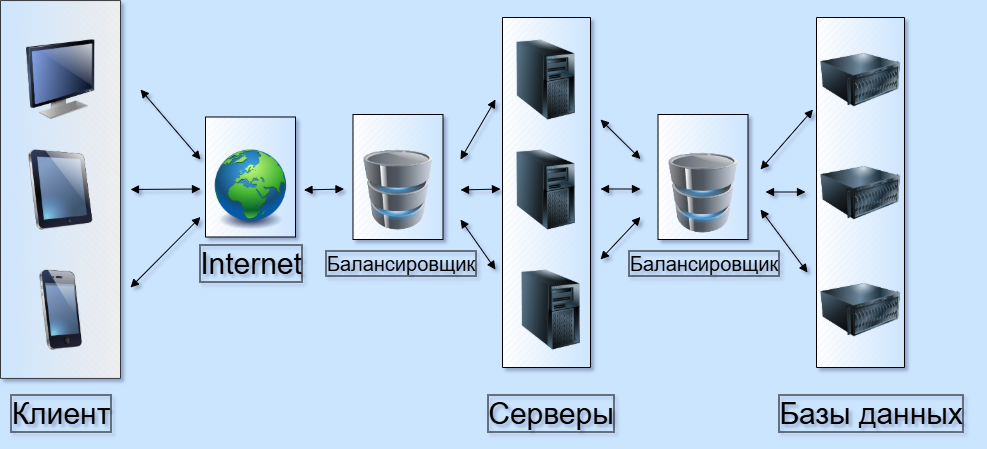

The diagram above was exported from draw.io. Its source (the exported page's mxGraphModel, read from the mxfile embedded in the PNG):
<mxGraphModel dx="1406" dy="773" grid="1" gridSize="10" guides="1" tooltips="1" connect="1" arrows="1" fold="1" page="1" pageScale="1" pageWidth="827" pageHeight="1169" background="#CCE5FF" math="0" shadow="1">
  <root>
    <mxCell id="0" />
    <mxCell id="1" parent="0" />
    <mxCell id="cINkpi_nZqvRnR0yA17l-58" value="" style="verticalLabelPosition=bottom;verticalAlign=top;html=1;shape=mxgraph.basic.patternFillRect;fillStyle=diagRev;step=5;fillStrokeWidth=0.2;fillStrokeColor=#dddddd;rotation=-90;gradientColor=#CCE5FF;" vertex="1" parent="1">
      <mxGeometry x="775" y="239" width="350" height="88" as="geometry" />
    </mxCell>
    <mxCell id="cINkpi_nZqvRnR0yA17l-51" value="" style="verticalLabelPosition=bottom;verticalAlign=top;html=1;shape=mxgraph.basic.patternFillRect;fillStyle=diagRev;step=5;fillStrokeWidth=0.2;fillStrokeColor=#dddddd;rotation=-90;gradientColor=#CCE5FF;" vertex="1" parent="1">
      <mxGeometry x="730" y="222.5" width="125" height="90" as="geometry" />
    </mxCell>
    <mxCell id="cINkpi_nZqvRnR0yA17l-36" value="" style="verticalLabelPosition=bottom;verticalAlign=top;html=1;shape=mxgraph.basic.patternFillRect;fillStyle=diagRev;step=5;fillStrokeWidth=0.2;fillStrokeColor=#dddddd;rotation=-90;gradientColor=#CCE5FF;" vertex="1" parent="1">
      <mxGeometry x="461" y="239" width="350" height="88" as="geometry" />
    </mxCell>
    <mxCell id="cINkpi_nZqvRnR0yA17l-35" value="" style="verticalLabelPosition=bottom;verticalAlign=top;html=1;shape=mxgraph.basic.patternFillRect;fillStyle=diagRev;step=5;fillStrokeWidth=0.2;fillStrokeColor=#dddddd;rotation=-90;gradientColor=#CCE5FF;" vertex="1" parent="1">
      <mxGeometry x="425" y="222.5" width="125" height="90" as="geometry" />
    </mxCell>
    <mxCell id="cINkpi_nZqvRnR0yA17l-34" value="" style="verticalLabelPosition=bottom;verticalAlign=top;html=1;shape=mxgraph.basic.patternFillRect;fillStyle=diagRev;step=5;fillStrokeWidth=0.2;fillStrokeColor=#dddddd;rotation=-90;gradientColor=#CCE5FF;" vertex="1" parent="1">
      <mxGeometry x="280" y="222.5" width="120" height="90" as="geometry" />
    </mxCell>
    <mxCell id="cINkpi_nZqvRnR0yA17l-6" value="" style="verticalLabelPosition=bottom;verticalAlign=top;html=1;shape=mxgraph.basic.patternFillRect;fillStyle=diag;step=5;fillStrokeWidth=0.2;fillStrokeColor=#dddddd;rotation=0;direction=south;fillColor=#eeeeee;strokeColor=#36393d;gradientColor=light-dark(#CCE5FF,#898FFF);" vertex="1" parent="1">
      <mxGeometry x="90" y="91.05" width="120" height="377.89" as="geometry" />
    </mxCell>
    <mxCell id="cINkpi_nZqvRnR0yA17l-1" value="" style="image;html=1;image=img/lib/clip_art/computers/Monitor_128x128.png;labelBackgroundColor=none;" vertex="1" parent="1">
      <mxGeometry x="110" y="130" width="80" height="80" as="geometry" />
    </mxCell>
    <mxCell id="cINkpi_nZqvRnR0yA17l-2" value="" style="image;html=1;image=img/lib/clip_art/computers/iPad_128x128.png;labelBackgroundColor=none;" vertex="1" parent="1">
      <mxGeometry x="110" y="240" width="80" height="80" as="geometry" />
    </mxCell>
    <mxCell id="cINkpi_nZqvRnR0yA17l-3" value="" style="image;html=1;image=img/lib/clip_art/telecommunication/iPhone_128x128.png;labelBackgroundColor=none;" vertex="1" parent="1">
      <mxGeometry x="110" y="360" width="80" height="80" as="geometry" />
    </mxCell>
    <mxCell id="cINkpi_nZqvRnR0yA17l-17" value="&lt;div&gt;Клиент&lt;/div&gt;" style="text;html=1;align=center;verticalAlign=middle;resizable=0;points=[];autosize=1;fontSize=30;labelBorderColor=default;rounded=0;glass=0;" vertex="1" parent="1">
      <mxGeometry x="90" y="478" width="120" height="50" as="geometry" />
    </mxCell>
    <mxCell id="cINkpi_nZqvRnR0yA17l-22" value="" style="image;html=1;image=img/lib/clip_art/general/Earth_globe_128x128.png" vertex="1" parent="1">
      <mxGeometry x="300" y="239.99" width="80" height="80" as="geometry" />
    </mxCell>
    <mxCell id="cINkpi_nZqvRnR0yA17l-23" value="Internet" style="text;html=1;align=center;verticalAlign=middle;resizable=0;points=[];autosize=1;strokeColor=none;fillColor=none;fontSize=30;labelBorderColor=default;" vertex="1" parent="1">
      <mxGeometry x="275" y="328" width="130" height="50" as="geometry" />
    </mxCell>
    <mxCell id="cINkpi_nZqvRnR0yA17l-28" value="" style="image;html=1;image=img/lib/clip_art/computers/Database_128x128.png" vertex="1" parent="1">
      <mxGeometry x="447.5" y="239.99" width="80" height="80" as="geometry" />
    </mxCell>
    <mxCell id="cINkpi_nZqvRnR0yA17l-29" value="Балансировщик" style="text;html=1;align=center;verticalAlign=middle;resizable=0;points=[];autosize=1;strokeColor=none;fillColor=none;labelBorderColor=default;fontSize=20;rounded=0;" vertex="1" parent="1">
      <mxGeometry x="405" y="333" width="170" height="40" as="geometry" />
    </mxCell>
    <mxCell id="cINkpi_nZqvRnR0yA17l-30" value="" style="image;html=1;image=img/lib/clip_art/computers/Server_Tower_128x128.png" vertex="1" parent="1">
      <mxGeometry x="595" y="130" width="80" height="80" as="geometry" />
    </mxCell>
    <mxCell id="cINkpi_nZqvRnR0yA17l-31" value="" style="image;html=1;image=img/lib/clip_art/computers/Server_Tower_128x128.png" vertex="1" parent="1">
      <mxGeometry x="595" y="240" width="80" height="80" as="geometry" />
    </mxCell>
    <mxCell id="cINkpi_nZqvRnR0yA17l-32" value="" style="image;html=1;image=img/lib/clip_art/computers/Server_Tower_128x128.png" vertex="1" parent="1">
      <mxGeometry x="600" y="360" width="80" height="80" as="geometry" />
    </mxCell>
    <mxCell id="cINkpi_nZqvRnR0yA17l-33" value="Серверы" style="text;html=1;align=center;verticalAlign=middle;resizable=0;points=[];autosize=1;strokeColor=none;fillColor=none;fontSize=30;labelBorderColor=default;rounded=0;arcSize=0;shadow=0;" vertex="1" parent="1">
      <mxGeometry x="565" y="478" width="150" height="50" as="geometry" />
    </mxCell>
    <mxCell id="cINkpi_nZqvRnR0yA17l-43" value="" style="endArrow=block;startArrow=block;endFill=1;startFill=1;html=1;rounded=0;" edge="1" parent="1">
      <mxGeometry width="160" relative="1" as="geometry">
        <mxPoint x="220" y="279.98" as="sourcePoint" />
        <mxPoint x="290" y="279.49" as="targetPoint" />
      </mxGeometry>
    </mxCell>
    <mxCell id="cINkpi_nZqvRnR0yA17l-47" value="" style="endArrow=block;startArrow=block;endFill=1;startFill=1;html=1;rounded=0;" edge="1" parent="1">
      <mxGeometry width="160" relative="1" as="geometry">
        <mxPoint x="393.5" y="280.47" as="sourcePoint" />
        <mxPoint x="433.5" y="279.49" as="targetPoint" />
      </mxGeometry>
    </mxCell>
    <mxCell id="cINkpi_nZqvRnR0yA17l-49" value="" style="endArrow=block;startArrow=block;endFill=1;startFill=1;html=1;rounded=0;" edge="1" parent="1">
      <mxGeometry width="160" relative="1" as="geometry">
        <mxPoint x="550" y="280.47" as="sourcePoint" />
        <mxPoint x="590" y="279.49" as="targetPoint" />
      </mxGeometry>
    </mxCell>
    <mxCell id="cINkpi_nZqvRnR0yA17l-50" value="" style="endArrow=block;startArrow=block;endFill=1;startFill=1;html=1;rounded=0;" edge="1" parent="1">
      <mxGeometry width="160" relative="1" as="geometry">
        <mxPoint x="690" y="279.49" as="sourcePoint" />
        <mxPoint x="730" y="279.49" as="targetPoint" />
      </mxGeometry>
    </mxCell>
    <mxCell id="cINkpi_nZqvRnR0yA17l-52" value="" style="image;html=1;image=img/lib/clip_art/computers/Database_128x128.png" vertex="1" parent="1">
      <mxGeometry x="752.5" y="243" width="80" height="80" as="geometry" />
    </mxCell>
    <mxCell id="cINkpi_nZqvRnR0yA17l-53" value="Балансировщик" style="text;html=1;align=center;verticalAlign=middle;resizable=0;points=[];autosize=1;strokeColor=none;fillColor=none;labelBorderColor=default;fontSize=20;" vertex="1" parent="1">
      <mxGeometry x="707.5" y="333" width="170" height="40" as="geometry" />
    </mxCell>
    <mxCell id="cINkpi_nZqvRnR0yA17l-54" value="" style="endArrow=block;startArrow=block;endFill=1;startFill=1;html=1;rounded=0;" edge="1" parent="1">
      <mxGeometry width="160" relative="1" as="geometry">
        <mxPoint x="855" y="282.5" as="sourcePoint" />
        <mxPoint x="895" y="282.5" as="targetPoint" />
      </mxGeometry>
    </mxCell>
    <mxCell id="cINkpi_nZqvRnR0yA17l-55" value="" style="image;html=1;image=img/lib/clip_art/computers/Server_128x128.png" vertex="1" parent="1">
      <mxGeometry x="910" y="360" width="80" height="80" as="geometry" />
    </mxCell>
    <mxCell id="cINkpi_nZqvRnR0yA17l-56" value="" style="image;html=1;image=img/lib/clip_art/computers/Server_128x128.png" vertex="1" parent="1">
      <mxGeometry x="910" y="243" width="80" height="80" as="geometry" />
    </mxCell>
    <mxCell id="cINkpi_nZqvRnR0yA17l-57" value="" style="image;html=1;image=img/lib/clip_art/computers/Server_128x128.png" vertex="1" parent="1">
      <mxGeometry x="910" y="130" width="80" height="80" as="geometry" />
    </mxCell>
    <mxCell id="cINkpi_nZqvRnR0yA17l-59" value="Базы данных" style="text;html=1;align=center;verticalAlign=middle;resizable=0;points=[];autosize=1;strokeColor=none;fillColor=none;labelBorderColor=default;fontSize=30;" vertex="1" parent="1">
      <mxGeometry x="855" y="478" width="210" height="50" as="geometry" />
    </mxCell>
    <mxCell id="cINkpi_nZqvRnR0yA17l-60" value="" style="endArrow=block;startArrow=block;endFill=1;startFill=1;html=1;rounded=0;" edge="1" parent="1">
      <mxGeometry width="160" relative="1" as="geometry">
        <mxPoint x="220" y="378" as="sourcePoint" />
        <mxPoint x="290" y="307.51" as="targetPoint" />
      </mxGeometry>
    </mxCell>
    <mxCell id="cINkpi_nZqvRnR0yA17l-61" value="" style="endArrow=block;startArrow=block;endFill=1;startFill=1;html=1;rounded=0;" edge="1" parent="1">
      <mxGeometry width="160" relative="1" as="geometry">
        <mxPoint x="230" y="180" as="sourcePoint" />
        <mxPoint x="290" y="250.01" as="targetPoint" />
      </mxGeometry>
    </mxCell>
    <mxCell id="cINkpi_nZqvRnR0yA17l-62" value="" style="endArrow=block;startArrow=block;endFill=1;startFill=1;html=1;rounded=0;" edge="1" parent="1">
      <mxGeometry width="160" relative="1" as="geometry">
        <mxPoint x="550" y="310" as="sourcePoint" />
        <mxPoint x="585" y="360" as="targetPoint" />
      </mxGeometry>
    </mxCell>
    <mxCell id="cINkpi_nZqvRnR0yA17l-63" value="" style="endArrow=block;startArrow=block;endFill=1;startFill=1;html=1;rounded=0;" edge="1" parent="1">
      <mxGeometry width="160" relative="1" as="geometry">
        <mxPoint x="550" y="250" as="sourcePoint" />
        <mxPoint x="585" y="190" as="targetPoint" />
      </mxGeometry>
    </mxCell>
    <mxCell id="cINkpi_nZqvRnR0yA17l-64" value="" style="endArrow=block;startArrow=block;endFill=1;startFill=1;html=1;rounded=0;" edge="1" parent="1">
      <mxGeometry width="160" relative="1" as="geometry">
        <mxPoint x="690" y="210" as="sourcePoint" />
        <mxPoint x="730" y="249.51" as="targetPoint" />
      </mxGeometry>
    </mxCell>
    <mxCell id="cINkpi_nZqvRnR0yA17l-65" value="" style="endArrow=block;startArrow=block;endFill=1;startFill=1;html=1;rounded=0;" edge="1" parent="1">
      <mxGeometry width="160" relative="1" as="geometry">
        <mxPoint x="690" y="350" as="sourcePoint" />
        <mxPoint x="730" y="307.51" as="targetPoint" />
      </mxGeometry>
    </mxCell>
    <mxCell id="cINkpi_nZqvRnR0yA17l-66" value="" style="endArrow=block;startArrow=block;endFill=1;startFill=1;html=1;rounded=0;" edge="1" parent="1">
      <mxGeometry width="160" relative="1" as="geometry">
        <mxPoint x="850" y="260" as="sourcePoint" />
        <mxPoint x="902.5" y="200" as="targetPoint" />
      </mxGeometry>
    </mxCell>
    <mxCell id="cINkpi_nZqvRnR0yA17l-67" value="" style="endArrow=block;startArrow=block;endFill=1;startFill=1;html=1;rounded=0;" edge="1" parent="1">
      <mxGeometry width="160" relative="1" as="geometry">
        <mxPoint x="850" y="300" as="sourcePoint" />
        <mxPoint x="897" y="363" as="targetPoint" />
      </mxGeometry>
    </mxCell>
  </root>
</mxGraphModel>